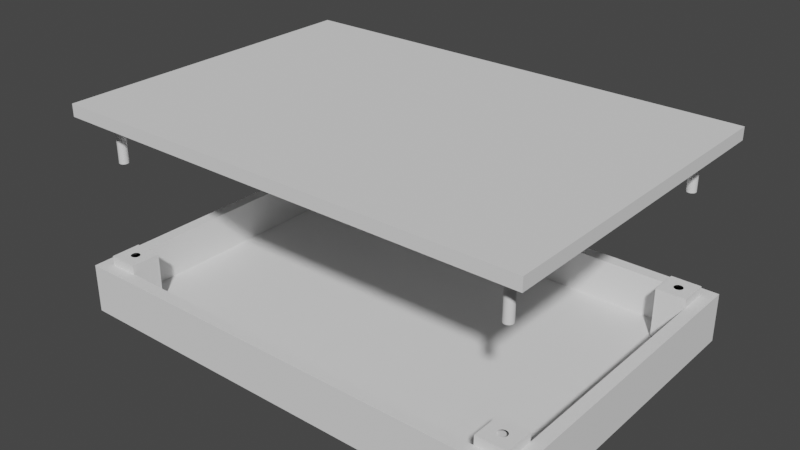 # Source: sark4.blend  (saved by Blender 3.3.6; exported with 4.5.12 LTS)
import bpy
from mathutils import Matrix  # noqa: F401  (used for matrix-valued properties, if any)

bpy.ops.wm.read_factory_settings(use_empty=True)
scene = bpy.context.scene
scene.name = 'Scene'

# ---- collections
col_final = bpy.data.collections.new('final'); scene.collection.children.link(col_final)

# ---- world
world_world = bpy.data.worlds.new('World'); scene.world = world_world
world_world.use_nodes = True; world_world.node_tree.nodes.clear()
_N = world_world.node_tree.nodes; _L = world_world.node_tree.links
n0 = _N.new('ShaderNodeOutputWorld'); n0.name = 'World Output'; n0.location = (300, 300)
n1 = _N.new('ShaderNodeBackground'); n1.name = 'Background'; n1.location = (10, 300)
n1.inputs[0].default_value = (0.05088, 0.05088, 0.05088, 1.0)
_L.new(n1.outputs[0], n0.inputs[0])
n0.is_active_output = True
world_world.color = (0.05088, 0.05088, 0.05088)
world_world.use_sun_shadow = False
world_world.sun_shadow_jitter_overblur = 0.0

# ---- meshes
me_vert_001 = bpy.data.meshes.new('Vert.001')
me_vert_001.from_pydata([(91.0, 61.0, 0.0), (96.0, 66.0, -3.0), (96.0, 66.0, 0.0), (-96.0, 0.0, -3.0), (-91.0, 61.0, 0.0), (-79.0, 61.0, 0.0), (-91.0, 49.0, 0.0), (-79.0, 49.0, 0.0), (-91.0, 61.0, 20.66), (-79.0, 61.0, 20.66), (-91.0, 49.0, 20.66), (-79.0, 49.0, 20.66), (-96.0, 66.0, -3.0), (-96.0, 66.0, 0.0), (96.0, 0.0, -3.0), (79.0, 61.0, 0.0), (91.0, 49.0, 0.0), (79.0, 49.0, 0.0), (96.0, 66.0, 17.0), (91.0, 61.0, 17.0), (-91.0, 61.0, 17.0), (-96.0, 66.0, 17.0), (91.0, 61.0, 20.66), (79.0, 61.0, 20.66), (91.0, 49.0, 20.66), (79.0, 49.0, 20.66), (-91.0, -61.0, 0.0), (96.0, -66.0, 0.0), (-79.0, -61.0, 0.0), (-91.0, -49.0, 0.0), (-79.0, -49.0, 0.0), (-91.0, -61.0, 17.0), (91.0, -61.0, 17.0), (96.0, -66.0, 17.0), (-91.0, -61.0, 20.66), (-79.0, -61.0, 20.66), (-91.0, -49.0, 20.66), (-79.0, -49.0, 20.66), (91.0, -61.0, 0.0), (96.0, -66.0, -3.0), (-96.0, -66.0, -3.0), (-96.0, -66.0, 0.0), (79.0, -61.0, 0.0), (91.0, -49.0, 0.0), (79.0, -49.0, 0.0), (-96.0, -66.0, 17.0), (91.0, -61.0, 20.66), (79.0, -61.0, 20.66), (91.0, -49.0, 20.66), (79.0, -49.0, 20.66), (86.84, 55.0, -3.0), (86.84, 55.0, 0.0), (86.84, 55.0, 20.66), (86.8, 55.36, -3.0), (86.8, 55.36, 0.0), (86.8, 55.36, 20.66), (86.7, 55.7, -3.0), (86.7, 55.7, 0.0), (86.7, 55.7, 20.66), (86.8, 54.64, -3.0), (86.8, 54.64, 0.0), (86.8, 54.64, 20.66), (86.7, 54.3, -3.0), (86.7, 54.3, 0.0), (86.7, 54.3, 20.66), (86.8, -54.64, -3.0), (86.8, -54.64, 20.66), (86.8, -54.64, 0.0), (86.7, -54.3, -3.0), (86.7, -54.3, 20.66), (86.7, -54.3, 0.0), (86.53, -53.98, -3.0), (86.53, -53.98, 20.66), (86.53, -53.98, 0.0), (86.84, -55.0, -3.0), (86.84, -55.0, 20.66), (86.84, -55.0, 0.0), (86.8, -55.36, -3.0), (86.8, -55.36, 20.66), (86.8, -55.36, 0.0), (86.53, -56.02, -3.0), (86.53, -56.02, 20.66), (86.53, -56.02, 0.0), (86.7, -55.7, -3.0), (86.7, -55.7, 20.66), (86.7, -55.7, 0.0), (85.7, 56.7, -3.0), (85.7, 56.7, 0.0), (85.7, 56.7, 20.66), (86.02, 56.53, -3.0), (86.02, 56.53, 0.0), (86.02, 56.53, 20.66), (85.36, 56.8, -3.0), (85.36, 56.8, 0.0), (85.36, 56.8, 20.66), (86.53, 56.02, -3.0), (86.53, 56.02, 0.0), (86.53, 56.02, 20.66), (86.3, 56.3, -3.0), (86.3, 56.3, 0.0), (86.3, 56.3, 20.66), (86.53, 53.98, -3.0), (86.53, 53.98, 0.0), (86.53, 53.98, 20.66), (86.02, 53.47, -3.0), (86.02, 53.47, 0.0), (86.02, 53.47, 20.66), (86.3, 53.7, -3.0), (86.3, 53.7, 0.0), (86.3, 53.7, 20.66), (85.7, 53.3, -3.0), (85.7, 53.3, 0.0), (85.7, 53.3, 20.66), (85.36, 53.2, -3.0), (85.36, 53.2, 0.0), (85.36, 53.2, 20.66), (85.7, -53.3, -3.0), (85.7, -53.3, 20.66), (85.7, -53.3, 0.0), (85.36, -53.2, -3.0), (85.36, -53.2, 20.66), (85.36, -53.2, 0.0), (86.02, -53.47, -3.0), (86.02, -53.47, 20.66), (86.02, -53.47, 0.0), (86.3, -53.7, -3.0), (86.3, -53.7, 20.66), (86.3, -53.7, 0.0), (86.3, -56.3, -3.0), (86.3, -56.3, 20.66), (86.3, -56.3, 0.0), (85.36, -56.8, -3.0), (85.36, -56.8, 20.66), (85.36, -56.8, 0.0), (86.02, -56.53, -3.0), (86.02, -56.53, 20.66), (86.02, -56.53, 0.0), (85.7, -56.7, -3.0), (85.7, -56.7, 0.0), (85.7, -56.7, 20.66), (85.0, 56.84, -3.0), (85.0, 56.84, 0.0), (85.0, 56.84, 20.66), (84.64, 56.8, -3.0), (84.64, 56.8, 0.0), (84.64, 56.8, 20.66), (84.3, 56.7, -3.0), (84.3, 56.7, 0.0), (84.3, 56.7, 20.66), (85.0, 53.16, -3.0), (85.0, 53.16, 0.0), (85.0, 53.16, 20.66), (84.64, 53.2, -3.0), (84.64, 53.2, 0.0), (84.64, 53.2, 20.66), (84.3, 53.3, -3.0), (84.3, 53.3, 0.0), (84.3, 53.3, 20.66), (85.0, -53.16, -3.0), (85.0, -53.16, 20.66), (85.0, -53.16, 0.0), (84.64, -53.2, -3.0), (84.64, -53.2, 20.66), (84.64, -53.2, 0.0), (85.0, -56.84, -3.0), (85.0, -56.84, 20.66), (85.0, -56.84, 0.0), (84.64, -56.8, -3.0), (84.64, -56.8, 0.0), (84.64, -56.8, 20.66), (84.3, -56.7, -3.0), (84.3, -56.7, 20.66), (84.3, -56.7, 0.0), (83.98, 56.53, -3.0), (83.98, 56.53, 0.0), (83.98, 56.53, 20.66), (83.7, 56.3, -3.0), (83.7, 56.3, 0.0), (83.7, 56.3, 20.66), (83.47, 56.02, -3.0), (83.47, 56.02, 0.0), (83.47, 56.02, 20.66), (83.3, 55.7, -3.0), (83.3, 55.7, 0.0), (83.3, 55.7, 20.66), (83.2, 55.36, -3.0), (83.2, 55.36, 0.0), (83.2, 55.36, 20.66), (83.2, 54.64, -3.0), (83.2, 54.64, 0.0), (83.2, 54.64, 20.66), (83.3, 54.3, -3.0), (83.3, 54.3, 0.0), (83.3, 54.3, 20.66), (83.47, 53.98, -3.0), (83.47, 53.98, 0.0), (83.47, 53.98, 20.66), (83.7, 53.7, -3.0), (83.7, 53.7, 0.0), (83.7, 53.7, 20.66), (83.98, 53.47, -3.0), (83.98, 53.47, 0.0), (83.98, 53.47, 20.66), (84.3, -53.3, -3.0), (84.3, -53.3, 20.66), (84.3, -53.3, 0.0), (83.98, -53.47, -3.0), (83.98, -53.47, 20.66), (83.98, -53.47, 0.0), (83.7, -53.7, -3.0), (83.7, -53.7, 20.66), (83.7, -53.7, 0.0), (83.47, -53.98, -3.0), (83.47, -53.98, 20.66), (83.47, -53.98, 0.0), (83.2, -54.64, -3.0), (83.2, -54.64, 0.0), (83.2, -54.64, 20.66), (83.3, -54.3, -3.0), (83.3, -54.3, 20.66), (83.3, -54.3, 0.0), (83.2, -55.36, -3.0), (83.2, -55.36, 0.0), (83.2, -55.36, 20.66), (83.3, -55.7, -3.0), (83.3, -55.7, 20.66), (83.3, -55.7, 0.0), (83.7, -56.3, -3.0), (83.7, -56.3, 20.66), (83.7, -56.3, 0.0), (83.98, -56.53, -3.0), (83.98, -56.53, 0.0), (83.98, -56.53, 20.66), (83.47, -56.02, -3.0), (83.47, -56.02, 20.66), (83.47, -56.02, 0.0), (83.16, 55.0, -3.0), (83.16, 55.0, 0.0), (83.16, 55.0, 20.66), (83.16, -55.0, -3.0), (83.16, -55.0, 20.66), (83.16, -55.0, 0.0), (-83.2, -54.64, -3.0), (-83.2, -54.64, 20.66), (-83.2, -54.64, 0.0), (-83.16, -55.0, -3.0), (-83.16, -55.0, 0.0), (-83.16, -55.0, 20.66), (-83.16, 55.0, -3.0), (-83.16, 55.0, 0.0), (-83.16, 55.0, 20.66), (-83.2, 55.36, -3.0), (-83.2, 55.36, 0.0), (-83.2, 55.36, 20.66), (-83.2, 54.64, -3.0), (-83.2, 54.64, 0.0), (-83.2, 54.64, 20.66), (-83.3, 55.7, -3.0), (-83.3, 55.7, 0.0), (-83.3, 55.7, 20.66), (-83.3, 54.3, -3.0), (-83.3, 54.3, 0.0), (-83.3, 54.3, 20.66), (-83.2, -55.36, -3.0), (-83.2, -55.36, 0.0), (-83.2, -55.36, 20.66), (-83.3, -55.7, -3.0), (-83.3, -55.7, 0.0), (-83.3, -55.7, 20.66), (-83.3, -54.3, -3.0), (-83.3, -54.3, 20.66), (-83.3, -54.3, 0.0), (-83.47, 53.98, -3.0), (-83.47, 53.98, 0.0), (-83.47, 53.98, 20.66), (-83.47, 56.02, -3.0), (-83.47, 56.02, 0.0), (-83.47, 56.02, 20.66), (-84.64, 56.8, -3.0), (-84.64, 56.8, 0.0), (-84.64, 56.8, 20.66), (-84.3, 56.7, -3.0), (-84.3, 56.7, 0.0), (-84.3, 56.7, 20.66), (-83.98, 56.53, -3.0), (-83.98, 56.53, 0.0), (-83.98, 56.53, 20.66), (-83.7, 56.3, -3.0), (-83.7, 56.3, 0.0), (-83.7, 56.3, 20.66), (-83.7, 53.7, -3.0), (-83.7, 53.7, 0.0), (-83.7, 53.7, 20.66), (-83.98, 53.47, -3.0), (-83.98, 53.47, 0.0), (-83.98, 53.47, 20.66), (-84.3, 53.3, -3.0), (-84.3, 53.3, 0.0), (-84.3, 53.3, 20.66), (-84.64, 53.2, -3.0), (-84.64, 53.2, 0.0), (-84.64, 53.2, 20.66), (-84.64, -53.2, -3.0), (-84.64, -53.2, 0.0), (-84.64, -53.2, 20.66), (-84.3, -53.3, -3.0), (-84.3, -53.3, 0.0), (-84.3, -53.3, 20.66), (-83.98, -53.47, -3.0), (-83.98, -53.47, 0.0), (-83.98, -53.47, 20.66), (-83.47, -53.98, -3.0), (-83.47, -53.98, 20.66), (-83.47, -53.98, 0.0), (-83.7, -53.7, -3.0), (-83.7, -53.7, 0.0), (-83.7, -53.7, 20.66), (-83.47, -56.02, -3.0), (-83.47, -56.02, 0.0), (-83.47, -56.02, 20.66), (-83.7, -56.3, -3.0), (-83.7, -56.3, 0.0), (-83.7, -56.3, 20.66), (-83.98, -56.53, -3.0), (-83.98, -56.53, 0.0), (-83.98, -56.53, 20.66), (-84.3, -56.7, -3.0), (-84.3, -56.7, 0.0), (-84.3, -56.7, 20.66), (-84.64, -56.8, -3.0), (-84.64, -56.8, 0.0), (-84.64, -56.8, 20.66), (-85.36, 56.8, -3.0), (-85.36, 56.8, 0.0), (-85.36, 56.8, 20.66), (-85.0, 56.84, -3.0), (-85.0, 56.84, 0.0), (-85.0, 56.84, 20.66), (-85.7, 56.7, -3.0), (-85.7, 56.7, 0.0), (-85.7, 56.7, 20.66), (-86.02, 53.47, -3.0), (-86.02, 53.47, 0.0), (-86.02, 53.47, 20.66), (-85.7, 53.3, -3.0), (-85.7, 53.3, 0.0), (-85.7, 53.3, 20.66), (-85.36, 53.2, -3.0), (-85.36, 53.2, 0.0), (-85.36, 53.2, 20.66), (-85.0, 53.16, -3.0), (-85.0, 53.16, 0.0), (-85.0, 53.16, 20.66), (-85.36, -53.2, -3.0), (-85.36, -53.2, 0.0), (-85.36, -53.2, 20.66), (-85.7, -53.3, -3.0), (-85.7, -53.3, 0.0), (-85.7, -53.3, 20.66), (-85.0, -53.16, -3.0), (-85.0, -53.16, 20.66), (-85.0, -53.16, 0.0), (-86.02, -53.47, -3.0), (-86.02, -53.47, 0.0), (-86.02, -53.47, 20.66), (-85.0, -56.84, -3.0), (-85.0, -56.84, 0.0), (-85.0, -56.84, 20.66), (-85.36, -56.8, -3.0), (-85.36, -56.8, 0.0), (-85.36, -56.8, 20.66), (-85.7, -56.7, -3.0), (-85.7, -56.7, 0.0), (-85.7, -56.7, 20.66), (-86.02, 56.53, -3.0), (-86.02, 56.53, 0.0), (-86.02, 56.53, 20.66), (-86.3, 56.3, -3.0), (-86.3, 56.3, 0.0), (-86.3, 56.3, 20.66), (-86.7, 55.7, -3.0), (-86.7, 55.7, 0.0), (-86.7, 55.7, 20.66), (-86.53, 56.02, -3.0), (-86.53, 56.02, 0.0), (-86.53, 56.02, 20.66), (-86.84, 55.0, -3.0), (-86.84, 55.0, 0.0), (-86.84, 55.0, 20.66), (-86.8, 55.36, -3.0), (-86.8, 55.36, 0.0), (-86.8, 55.36, 20.66), (-86.8, 54.64, -3.0), (-86.8, 54.64, 0.0), (-86.8, 54.64, 20.66), (-86.7, 54.3, -3.0), (-86.7, 54.3, 0.0), (-86.7, 54.3, 20.66), (-86.53, 53.98, -3.0), (-86.53, 53.98, 0.0), (-86.53, 53.98, 20.66), (-86.3, 53.7, -3.0), (-86.3, 53.7, 0.0), (-86.3, 53.7, 20.66), (-86.3, -53.7, -3.0), (-86.3, -53.7, 0.0), (-86.3, -53.7, 20.66), (-86.53, -53.98, -3.0), (-86.53, -53.98, 20.66), (-86.53, -53.98, 0.0), (-86.8, -54.64, -3.0), (-86.8, -54.64, 0.0), (-86.8, -54.64, 20.66), (-86.84, -55.0, -3.0), (-86.84, -55.0, 20.66), (-86.84, -55.0, 0.0), (-86.7, -54.3, -3.0), (-86.7, -54.3, 20.66), (-86.7, -54.3, 0.0), (-86.8, -55.36, -3.0), (-86.8, -55.36, 0.0), (-86.8, -55.36, 20.66), (-86.7, -55.7, -3.0), (-86.7, -55.7, 0.0), (-86.7, -55.7, 20.66), (-86.53, -56.02, -3.0), (-86.53, -56.02, 0.0), (-86.53, -56.02, 20.66), (-86.02, -56.53, -3.0), (-86.02, -56.53, 0.0), (-86.02, -56.53, 20.66), (-86.3, -56.3, -3.0), (-86.3, -56.3, 20.66), (-86.3, -56.3, 0.0), (-33.29, 35.48, -3.0), (83.72, 35.48, -3.0), (83.72, -36.53, -3.0), (-33.29, -36.53, -3.0), (83.72, 0.0, -3.0), (-33.29, 0.0, -3.0)], [], [(13, 2, 1, 12), (32, 33, 18, 19), (14, 438, 435, 434, 439, 3, 12, 386, 392, 395, 398, 401, 341, 344, 347, 350, 299, 296, 293, 290, 272, 260, 254, 248, 236, 188, 191, 194, 197, 200, 155, 152, 149, 113, 110, 104, 107, 101, 62, 59, 50, 1), (33, 27, 2, 18), (38, 32, 19, 0), (21, 45, 31, 20), (41, 45, 21, 13), (5, 7, 249, 252, 258, 276, 288, 285, 282, 279, 336, 333, 339, 375, 378, 384, 381, 390, 387, 4), (27, 39, 14, 1, 2), (26, 415, 411, 418, 409, 405, 363, 357, 354, 361, 303, 306, 309, 315, 313, 271, 244, 246, 241, 216, 220, 214, 211, 208, 205, 163, 160, 121, 118, 124, 127, 73, 70, 67, 76, 38, 0, 51, 60, 63, 102, 108, 105, 111, 114, 150, 153, 156, 201, 198, 195, 192, 189, 237, 249, 255, 261, 273, 291, 294, 297, 300, 351, 348, 345, 342, 402, 399, 396, 393, 387, 4), (4, 0, 19, 20), (2, 13, 21, 18), (9, 8, 388, 391, 382, 385, 379, 376, 340, 334, 337, 280, 283, 286, 289, 277, 259, 253, 250, 11), (4, 6, 10, 8), (6, 7, 11, 10), (7, 5, 9, 11), (5, 4, 8, 9), (15, 0, 51, 54, 57, 96, 99, 90, 87, 93, 141, 144, 147, 174, 177, 180, 183, 186, 237, 17), (20, 31, 26, 4), (20, 19, 18, 21), (23, 25, 238, 187, 184, 181, 178, 175, 148, 145, 142, 94, 88, 91, 100, 97, 58, 55, 52, 22), (0, 22, 24, 16), (16, 24, 25, 17), (17, 25, 23, 15), (15, 23, 22, 0), (3, 40, 41, 13, 12), (41, 40, 39, 27), (14, 39, 74, 65, 68, 71, 125, 122, 116, 119, 158, 161, 203, 206, 209, 212, 218, 215, 239, 245, 242, 269, 311, 314, 308, 305, 302, 359, 353, 356, 362, 404, 407, 416, 410, 413, 40, 3, 439, 437, 436, 438), (28, 26, 415, 420, 423, 426, 433, 429, 372, 369, 366, 330, 327, 324, 321, 318, 267, 264, 246, 30), (32, 31, 45, 33), (26, 31, 32, 38), (27, 33, 45, 41), (35, 37, 247, 265, 268, 319, 322, 325, 328, 331, 367, 370, 373, 430, 432, 427, 424, 421, 414, 34), (26, 34, 36, 29), (29, 36, 37, 30), (30, 37, 35, 28), (28, 35, 34, 26), (42, 44, 241, 222, 226, 235, 229, 231, 172, 168, 166, 133, 138, 136, 130, 82, 85, 79, 76, 38), (47, 46, 75, 78, 84, 81, 129, 135, 139, 132, 165, 169, 171, 232, 228, 234, 225, 223, 240, 49), (38, 43, 48, 46), (43, 44, 49, 48), (44, 42, 47, 49), (42, 38, 46, 47), (34, 414, 412, 417, 408, 406, 364, 358, 355, 360, 304, 307, 310, 316, 312, 270, 243, 247, 37, 36), (4, 387, 390, 381, 384, 378, 375, 339, 333, 336, 279, 282, 285, 288, 276, 258, 252, 249, 237, 186, 183, 180, 177, 174, 147, 144, 141, 93, 87, 90, 99, 96, 57, 54, 51, 0), (38, 76, 79, 85, 82, 130, 136, 138, 133, 166, 168, 172, 231, 229, 235, 226, 222, 241, 246, 264, 267, 318, 321, 324, 327, 330, 366, 369, 372, 429, 433, 426, 423, 420, 415, 26), (49, 240, 217, 219, 213, 210, 207, 204, 162, 159, 120, 117, 123, 126, 72, 69, 66, 75, 46, 48), (11, 250, 256, 262, 274, 292, 295, 298, 301, 352, 349, 346, 343, 403, 400, 397, 394, 388, 8, 10), (40, 413, 419, 422, 425, 431, 428, 371, 368, 365, 329, 326, 323, 320, 317, 266, 263, 245, 239, 221, 224, 233, 227, 230, 170, 167, 164, 131, 137, 134, 128, 80, 83, 77, 74, 39), (1, 50, 53, 56, 95, 98, 89, 86, 92, 140, 143, 146, 173, 176, 179, 182, 185, 236, 248, 251, 257, 275, 287, 284, 281, 278, 335, 332, 338, 374, 377, 383, 380, 389, 386, 12), (4, 387, 393, 396, 399, 402, 342, 345, 348, 351, 300, 297, 294, 291, 273, 261, 255, 249, 7, 6), (22, 52, 61, 64, 103, 109, 106, 112, 115, 151, 154, 157, 202, 199, 196, 193, 190, 238, 25, 24), (38, 76, 67, 70, 73, 127, 124, 118, 121, 160, 163, 205, 208, 211, 214, 220, 216, 241, 44, 43), (17, 237, 189, 192, 195, 198, 201, 156, 153, 150, 114, 111, 105, 108, 102, 63, 60, 51, 0, 16), (30, 246, 244, 271, 313, 315, 309, 306, 303, 361, 354, 357, 363, 405, 409, 418, 411, 415, 26, 29), (434, 435, 438, 436, 437, 439)])
_uv = me_vert_001.uv_layers.new(name='UVMap')
_uv.uv.foreach_set('vector', [0.0, 0.0, 0.0, 0.0, 0.0, 0.0, 0.0, 0.0, 0.0, 0.0, 0.0, 0.0, 0.0, 0.0, 0.0, 0.0, 0.0, 0.0, 0.0, 0.0, 0.0, 0.0, 0.0, 0.0, 0.0, 0.0, 0.0, 0.0, 0.0, 0.0, 0.0, 0.0, 0.0, 0.0, 0.0, 0.0, 0.0, 0.0, 0.0, 0.0, 0.0, 0.0, 0.0, 0.0, 0.0, 0.0, 0.0, 0.0, 0.0, 0.0, 0.0, 0.0, 0.0, 0.0, 0.0, 0.0, 0.0, 0.0, 0.0, 0.0, 0.0, 0.0, 0.0, 0.0, 0.0, 0.0, 0.0, 0.0, 0.0, 0.0, 0.0, 0.0, 0.0, 0.0, 0.0, 0.0, 0.0, 0.0, 0.0, 0.0, 0.0, 0.0, 0.0, 0.0, 0.0, 0.0, 0.0, 0.0, 0.0, 0.0, 0.0, 0.0, 0.0, 0.0, 0.0, 0.0, 0.0, 0.0, 0.0, 0.0, 0.0, 0.0, 0.0, 0.0, 0.0, 0.0, 0.0, 0.0, 0.0, 0.0, 0.0, 0.0, 0.0, 0.0, 0.0, 0.0, 0.0, 0.0, 0.0, 0.0, 0.0, 0.0, 0.0, 0.0, 0.0, 0.0, 0.0, 0.0, 0.0, 0.0, 0.0, 0.0, 0.0, 0.0, 0.0, 0.0, 0.0, 0.0, 0.0, 0.0, 0.0, 0.0, 0.0, 0.0, 0.0, 0.0, 0.0, 0.0, 0.0, 0.0, 0.0, 0.0, 0.0, 0.0, 0.0, 0.0, 0.0, 0.0, 0.0, 0.0, 0.0, 0.0, 0.0, 0.0, 0.0, 0.0, 0.0, 0.0, 0.0, 0.0, 0.0, 0.0, 0.0, 0.0, 0.0, 0.0, 0.0, 0.0, 0.0, 0.0, 0.0, 0.0, 0.0, 0.0, 0.0, 0.0, 0.0, 0.0, 0.0, 0.0, 0.0, 0.0, 0.0, 0.0, 0.0, 0.0, 0.0, 0.0, 0.0, 0.0, 0.0, 0.0, 0.0, 0.0, 0.0, 0.0, 0.0, 0.0, 0.0, 0.0, 0.0, 0.0, 0.0, 0.0, 0.0, 0.0, 0.0, 0.0, 0.0, 0.0, 0.0, 0.0, 0.0, 0.0, 0.0, 0.0, 0.0, 0.0, 0.0, 0.0, 0.0, 0.0, 0.0, 0.0, 0.0, 0.0, 0.0, 0.0, 0.0, 0.0, 0.0, 0.0, 0.0, 0.0, 0.0, 0.0, 0.0, 0.0, 0.0, 0.0, 0.0, 0.0, 0.0, 0.0, 0.0, 0.0, 0.0, 0.0, 0.0, 0.0, 0.0, 0.0, 0.0, 0.0, 0.0, 0.0, 0.0, 0.0, 0.0, 0.0, 0.0, 0.0, 0.0, 0.0, 0.0, 0.0, 0.0, 0.0, 0.0, 0.0, 0.0, 0.0, 0.0, 0.0, 0.0, 0.0, 0.0, 0.0, 0.0, 0.0, 0.0, 0.0, 0.0, 0.0, 0.0, 0.0, 0.0, 0.0, 0.0, 0.0, 0.0, 0.0, 0.0, 0.0, 0.0, 0.0, 0.0, 0.0, 0.0, 0.0, 0.0, 0.0, 0.0, 0.0, 0.0, 0.0, 0.0, 0.0, 0.0, 0.0, 0.0, 0.0, 0.0, 0.0, 0.0, 0.0, 0.0, 0.0, 0.0, 0.0, 0.0, 0.0, 0.0, 0.0, 0.0, 0.0, 0.0, 0.0, 0.0, 0.0, 0.0, 0.0, 0.0, 0.0, 0.0, 0.0, 0.0, 0.0, 0.0, 0.0, 0.0, 0.0, 0.0, 0.0, 0.0, 0.0, 0.0, 0.0, 0.0, 0.0, 0.0, 0.0, 0.0, 0.0, 0.0, 0.0, 0.0, 0.0, 0.0, 0.0, 0.0, 0.0, 0.0, 0.0, 0.0, 0.0, 0.0, 0.0, 0.0, 0.0, 0.0, 0.0, 0.0, 0.0, 0.0, 0.0, 0.0, 0.0, 0.0, 0.0, 0.0, 0.0, 0.0, 0.0, 0.0, 0.0, 0.0, 0.0, 0.0, 0.0, 0.0, 0.0, 0.0, 0.0, 0.0, 0.0, 0.0, 0.0, 0.0, 0.0, 0.0, 0.0, 0.0, 0.0, 0.0, 0.0, 0.0, 0.0, 0.0, 0.0, 0.0, 0.0, 0.0, 0.0, 0.0, 0.0, 0.0, 0.0, 0.0, 0.0, 0.0, 0.0, 0.0, 0.0, 0.0, 0.0, 0.0, 0.0, 0.0, 0.0, 0.0, 0.0, 0.0, 0.0, 0.0, 0.0, 0.0, 0.0, 0.0, 0.0, 0.0, 0.0, 0.0, 0.0, 0.0, 0.0, 0.0, 0.0, 0.0, 0.0, 0.0, 0.0, 0.0, 0.0, 0.0, 0.0, 0.0, 0.0, 0.0, 0.0, 0.0, 0.0, 0.0, 0.0, 0.0, 0.0, 0.0, 0.0, 0.0, 0.0, 0.0, 0.0, 0.0, 0.0, 0.0, 0.0, 0.0, 0.0, 0.0, 0.0, 0.0, 0.0, 0.0, 0.0, 0.0, 0.0, 0.0, 0.0, 0.0, 0.0, 0.0, 0.0, 0.0, 0.0, 0.0, 0.0, 0.0, 0.0, 0.0, 0.0, 0.0, 0.0, 0.0, 0.0, 0.0, 0.0, 0.0, 0.0, 0.0, 0.0, 0.0, 0.0, 0.0, 0.0, 0.0, 0.0, 0.0, 0.0, 0.0, 0.0, 0.0, 0.0, 0.0, 0.0, 0.0, 0.0, 0.0, 0.0, 0.0, 0.0, 0.0, 0.0, 0.0, 0.0, 0.0, 0.0, 0.0, 0.0, 0.0, 0.0, 0.0, 0.0, 0.0, 0.0, 0.0, 0.0, 0.0, 0.0, 0.0, 0.0, 0.0, 0.0, 0.0, 0.0, 0.0, 0.0, 0.0, 0.0, 0.0, 0.0, 0.0, 0.0, 0.0, 0.0, 0.0, 0.0, 0.0, 0.0, 0.0, 0.0, 0.0, 0.0, 0.0, 0.0, 0.0, 0.0, 0.0, 0.0, 0.0, 0.0, 0.0, 0.0, 0.0, 0.0, 0.0, 0.0, 0.0, 0.0, 0.0, 0.0, 0.0, 0.0, 0.0, 0.0, 0.0, 0.0, 0.0, 0.0, 0.0, 0.0, 0.0, 0.0, 0.0, 0.0, 0.0, 0.0, 0.0, 0.0, 0.0, 0.0, 0.0, 0.0, 0.0, 0.0, 0.0, 0.0, 0.0, 0.0, 0.0, 0.0, 0.0, 0.0, 0.0, 0.0, 0.0, 0.0, 0.0, 0.0, 0.0, 0.0, 0.0, 0.0, 0.0, 0.0, 0.0, 0.0, 0.0, 0.0, 0.0, 0.0, 0.0, 0.0, 0.0, 0.0, 0.0, 0.0, 0.0, 0.0, 0.0, 0.0, 0.0, 0.0, 0.0, 0.0, 0.0, 0.0, 0.0, 0.0, 0.0, 0.0, 0.0, 0.0, 0.0, 0.0, 0.0, 0.0, 0.0, 0.0, 0.0, 0.0, 0.0, 0.0, 0.0, 0.0, 0.0, 0.0, 0.0, 0.0, 0.0, 0.0, 0.0, 0.0, 0.0, 0.0, 0.0, 0.0, 0.0, 0.0, 0.0, 0.0, 0.0, 0.0, 0.0, 0.0, 0.0, 0.0, 0.0, 0.0, 0.0, 0.0, 0.0, 0.0, 0.0, 0.0, 0.0, 0.0, 0.0, 0.0, 0.0, 0.0, 0.0, 0.0, 0.0, 0.0, 0.0, 0.0, 0.0, 0.0, 0.0, 0.0, 0.0, 0.0, 0.0, 0.0, 0.0, 0.0, 0.0, 0.0, 0.0, 0.0, 0.0, 0.0, 0.0, 0.0, 0.0, 0.0, 0.0, 0.0, 0.0, 0.0, 0.0, 0.0, 0.0, 0.0, 0.0, 0.0, 0.0, 0.0, 0.0, 0.0, 0.0, 0.0, 0.0, 0.0, 0.0, 0.0, 0.0, 0.0, 0.0, 0.0, 0.0, 0.0, 0.0, 0.0, 0.0, 0.0, 0.0, 0.0, 0.0, 0.0, 0.0, 0.0, 0.0, 0.0, 0.0, 0.0, 0.0, 0.0, 0.0, 0.0, 0.0, 0.0, 0.0, 0.0, 0.0, 0.0, 0.0, 0.0, 0.0, 0.0, 0.0, 0.0, 0.0, 0.0, 0.0, 0.0, 0.0, 0.0, 0.0, 0.0, 0.0, 0.0, 0.0, 0.0, 0.0, 0.0, 0.0, 0.0, 0.0, 0.0, 0.0, 0.0, 0.0, 0.0, 0.0, 0.0, 0.0, 0.0, 0.0, 0.0, 0.0, 0.0, 0.0, 0.0, 0.0, 0.0, 0.0, 0.0, 0.0, 0.0, 0.0, 0.0, 0.0, 0.0, 0.0, 0.0, 0.0, 0.0, 0.0, 0.0, 0.0, 0.0, 0.0, 0.0, 0.0, 0.0, 0.0, 0.0, 0.0, 0.0, 0.0, 0.0, 0.0, 0.0, 0.0, 0.0, 0.0, 0.0, 0.0, 0.0, 0.0, 0.0, 0.0, 0.0, 0.0, 0.0, 0.0, 0.0, 0.0, 0.0, 0.0, 0.0, 0.0, 0.0, 0.0, 0.0, 0.0, 0.0, 0.0, 0.0, 0.0, 0.0, 0.0, 0.0, 0.0, 0.0, 0.0, 0.0, 0.0, 0.0, 0.0, 0.0, 0.0, 0.0, 0.0, 0.0, 0.0, 0.0, 0.0, 0.0, 0.0, 0.0, 0.0, 0.0, 0.0, 0.0, 0.0, 0.0, 0.0, 0.0, 0.0, 0.0, 0.0, 0.0, 0.0, 0.0, 0.0, 0.0, 0.0, 0.0, 0.0, 0.0, 0.0, 0.0, 0.0, 0.0, 0.0, 0.0, 0.0, 0.0, 0.0, 0.0, 0.0, 0.0, 0.0, 0.0, 0.0, 0.0, 0.0, 0.0, 0.0, 0.0, 0.0, 0.0, 0.0, 0.0, 0.0, 0.0, 0.0, 0.0, 0.0, 0.0, 0.0, 0.0, 0.0, 0.0, 0.0, 0.0, 0.0, 0.0, 0.0, 0.0, 0.0, 0.0, 0.0, 0.0, 0.0, 0.0, 0.0, 0.0, 0.0, 0.0, 0.0, 0.0, 0.0, 0.0, 0.0, 0.0, 0.0, 0.0, 0.0, 0.0, 0.0, 0.0, 0.0, 0.0, 0.0, 0.0, 0.0, 0.0, 0.0, 0.0, 0.0, 0.0, 0.0, 0.0, 0.0, 0.0, 0.0, 0.0, 0.0, 0.0, 0.0, 0.0, 0.0, 0.0, 0.0, 0.0, 0.0, 0.0, 0.0, 0.0, 0.0, 0.0, 0.0, 0.0, 0.0, 0.0, 0.0, 0.0, 0.0, 0.0, 0.0, 0.0, 0.0, 0.0, 0.0, 0.0, 0.0, 0.0, 0.0, 0.0, 0.0, 0.0, 0.0, 0.0, 0.0, 0.0, 0.0, 0.0, 0.0, 0.0, 0.0, 0.0, 0.0, 0.0, 0.0, 0.0, 0.0, 0.0, 0.0, 0.0, 0.0, 0.0, 0.0, 0.0, 0.0, 0.0, 0.0, 0.0, 0.0, 0.0, 0.0, 0.0, 0.0, 0.0, 0.0, 0.0, 0.0, 0.0, 0.0, 0.0, 0.0, 0.0, 0.0, 0.0, 0.0, 0.0, 0.0, 0.0, 0.0, 0.0, 0.0, 0.0, 0.0, 0.0, 0.0, 0.0, 0.0, 0.0, 0.0, 0.0, 0.0, 0.0, 0.0, 0.0, 0.0, 0.0, 0.0, 0.0, 0.0, 0.0, 0.0, 0.0, 0.0, 0.0, 0.0, 0.0, 0.0, 0.0, 0.0, 0.0, 0.0, 0.0, 0.0, 0.0, 0.0, 0.0, 0.0, 0.0, 0.0, 0.0, 0.0, 0.0, 0.0, 0.0, 0.0, 0.0, 0.0, 0.0, 0.0, 0.0, 0.0, 0.0, 0.0, 0.0, 0.0, 0.0, 0.0, 0.0, 0.0, 0.0, 0.0, 0.0, 0.0, 0.0, 0.0, 0.0, 0.0, 0.0, 0.0, 0.0, 0.0, 0.0, 0.0, 0.0, 0.0, 0.0, 0.0, 0.0, 0.0, 0.0, 0.0, 0.0, 0.0, 0.0, 0.0, 0.0, 0.0, 0.0, 0.0, 0.0, 0.0, 0.0, 0.0, 0.0, 0.0, 0.0, 0.0, 0.0, 0.0, 0.0, 0.0, 0.0, 0.0, 0.0, 0.0, 0.0, 0.0, 0.0, 0.0, 0.0, 0.0, 0.0, 0.0, 0.0, 0.0, 0.0, 0.0, 0.0, 0.0, 0.0, 0.0, 0.0, 0.0, 0.0, 0.0, 0.0, 0.0, 0.0, 0.0, 0.0, 0.0, 0.0, 0.0, 0.0, 0.0, 0.0, 0.0, 0.0, 0.0, 0.0, 0.0, 0.0, 0.0, 0.0, 0.0, 0.0, 0.0, 0.0, 0.0, 0.0, 0.0, 0.0, 0.0, 0.0, 0.0, 0.0, 0.0, 0.0, 0.0, 0.0, 0.0, 0.0, 0.0, 0.0, 0.0, 0.0, 0.0, 0.0, 0.0, 0.0, 0.0, 0.0, 0.0, 0.0, 0.0, 0.0, 0.0, 0.0, 0.0, 0.0, 0.0, 0.0, 0.0, 0.0, 0.0, 0.0, 0.0, 0.0, 0.0, 0.0, 0.0, 0.0, 0.0, 0.0, 0.0, 0.0, 0.0, 0.0, 0.0, 0.0, 0.0, 0.0, 0.0, 0.0, 0.0, 0.0, 0.0, 0.0, 0.0, 0.0, 0.0, 0.0, 0.0, 0.0, 0.0, 0.0, 0.0, 0.0, 0.0, 0.0, 0.0, 0.0, 0.0, 0.0, 0.0, 0.0, 0.0, 0.0, 0.0, 0.0, 0.0, 0.0, 0.0, 0.0, 0.0, 0.0, 0.0, 0.0, 0.0, 0.0, 0.0, 0.0, 0.0, 0.0, 0.0, 0.0, 0.0, 0.0, 0.0, 0.0, 0.0, 0.0, 0.0, 0.0, 0.0, 0.0, 0.0, 0.0, 0.0, 0.0, 0.0, 0.0, 0.0, 0.0, 0.0, 0.0, 0.0, 0.0, 0.0, 0.0, 0.0, 0.0, 0.0, 0.0, 0.0, 0.0, 0.0, 0.0, 0.0, 0.0, 0.0, 0.0, 0.0, 0.0, 0.0, 0.0, 0.0, 0.0, 0.0, 0.0, 0.0, 0.0, 0.0, 0.0, 0.0, 0.0, 0.0, 0.0, 0.0, 0.0, 0.0, 0.0, 0.0, 0.0, 0.0, 0.0, 0.0, 0.0, 0.0, 0.0, 0.0, 0.0, 0.0, 0.0, 0.0, 0.0, 0.0, 0.0, 0.0, 0.0, 0.0, 0.0, 0.0, 0.0, 0.0, 0.0, 0.0, 0.0, 0.0, 0.0, 0.0, 0.0, 0.0, 0.0, 0.0, 0.0, 0.0, 0.0, 0.0, 0.0, 0.0, 0.0, 0.0, 0.0, 0.0, 0.0, 0.0, 0.0, 0.0, 0.0, 0.0, 0.0, 0.0, 0.0, 0.0, 0.0, 0.0, 0.0, 0.0, 0.0, 0.0, 0.0, 0.0, 0.0, 0.0, 0.0, 0.0, 0.0, 0.0, 0.0, 0.0, 0.0, 0.0, 0.0, 0.0, 0.0, 0.0, 0.0, 0.0, 0.0, 0.0, 0.0, 0.0, 0.0, 0.0, 0.0, 0.0, 0.0, 0.0, 0.0, 0.0, 0.0, 0.0, 0.0, 0.0, 0.0, 0.0, 0.0, 0.0, 0.0, 0.0, 0.0, 0.0, 0.0, 0.0, 0.0, 0.0, 0.0, 0.0, 0.0, 0.0, 0.0, 0.0, 0.0, 0.0, 0.0, 0.0, 0.0, 0.0, 0.0])
me_vert_001.update()
me_vert_007 = bpy.data.meshes.new('Vert.007')
me_vert_007.from_pydata([(-96.0, 0.0, 17.0), (-91.0, 0.0, 17.0), (-83.2, -55.36, -1.384), (-83.16, -55.0, -1.384), (-83.2, -54.64, -1.384), (-91.0, -61.0, 20.66), (-79.0, -61.0, 20.66), (-91.0, -49.0, 20.66), (-79.0, -49.0, 20.66), (-96.0, -66.0, 17.0), (-83.2, -54.64, 20.66), (-83.16, -55.0, 20.66), (-83.2, -55.36, 20.66), (-83.3, -55.7, 20.66), (-83.3, -54.3, 20.66), (-84.64, -53.2, 20.66), (-84.3, -53.3, 20.66), (-83.98, -53.47, 20.66), (-83.47, -53.98, 20.66), (-83.7, -53.7, 20.66), (-83.47, -56.02, 20.66), (-83.7, -56.3, 20.66), (-83.98, -56.53, 20.66), (-84.3, -56.7, 20.66), (-84.64, -56.8, 20.66), (-85.36, -53.2, 20.66), (-85.7, -53.3, 20.66), (-85.0, -53.16, 20.66), (-86.02, -53.47, 20.66), (-85.0, -56.84, 20.66), (-85.36, -56.8, 20.66), (-85.7, -56.7, 20.66), (-86.3, -53.7, 20.66), (-86.53, -53.98, 20.66), (-86.8, -54.64, 20.66), (-86.84, -55.0, 20.66), (-86.7, -54.3, 20.66), (-86.8, -55.36, 20.66), (-86.7, -55.7, 20.66), (-86.53, -56.02, 20.66), (-86.02, -56.53, 20.66), (-86.3, -56.3, 20.66), (0.0, -66.0, 17.0), (0.0, -61.0, 17.0), (-91.0, -49.0, 17.0), (-91.0, -61.0, 17.0), (-79.0, -61.0, 17.0), (-83.3, -55.7, -1.384), (-83.3, -54.3, -1.384), (-84.64, -53.2, -1.384), (-84.3, -53.3, -1.384), (-83.98, -53.47, -1.384), (-83.47, -53.98, -1.384), (-83.7, -53.7, -1.384), (-83.47, -56.02, -1.384), (-83.7, -56.3, -1.384), (-83.98, -56.53, -1.384), (-84.3, -56.7, -1.384), (-84.64, -56.8, -1.384), (-85.36, -53.2, -1.384), (-85.7, -53.3, -1.384), (-85.0, -53.16, -1.384), (-86.02, -53.47, -1.384), (-85.0, -56.84, -1.384), (-85.36, -56.8, -1.384), (-85.7, -56.7, -1.384), (-86.3, -53.7, -1.384), (-86.53, -53.98, -1.384), (-86.8, -54.64, -1.384), (-86.84, -55.0, -1.384), (-86.7, -54.3, -1.384), (-86.8, -55.36, -1.384), (-86.7, -55.7, -1.384), (-86.53, -56.02, -1.384), (-86.02, -56.53, -1.384), (-86.3, -56.3, -1.384), (-96.0, 0.0, 22.0), (-96.0, -66.0, 22.0), (0.0, -66.0, 22.0), (-83.2, 55.36, -1.384), (-83.16, 55.0, -1.384), (-83.2, 54.64, -1.384), (-91.0, 61.0, 20.66), (-79.0, 61.0, 20.66), (-91.0, 49.0, 20.66), (-79.0, 49.0, 20.66), (-91.0, 61.0, 17.0), (-96.0, 66.0, 17.0), (-83.2, 54.64, 20.66), (-83.16, 55.0, 20.66), (-83.2, 55.36, 20.66), (-83.3, 55.7, 20.66), (-83.3, 54.3, 20.66), (-84.64, 53.2, 20.66), (-84.3, 53.3, 20.66), (-83.98, 53.47, 20.66), (-83.47, 53.98, 20.66), (-83.7, 53.7, 20.66), (-83.47, 56.02, 20.66), (-83.7, 56.3, 20.66), (-83.98, 56.53, 20.66), (-84.3, 56.7, 20.66), (-84.64, 56.8, 20.66), (-85.36, 53.2, 20.66), (-85.7, 53.3, 20.66), (-85.0, 53.16, 20.66), (-86.02, 53.47, 20.66), (-85.0, 56.84, 20.66), (-85.36, 56.8, 20.66), (-85.7, 56.7, 20.66), (-86.3, 53.7, 20.66), (-86.53, 53.98, 20.66), (-86.8, 54.64, 20.66), (-86.84, 55.0, 20.66), (-86.7, 54.3, 20.66), (-86.8, 55.36, 20.66), (-86.7, 55.7, 20.66), (-86.53, 56.02, 20.66), (-86.02, 56.53, 20.66), (-86.3, 56.3, 20.66), (0.0, 66.0, 17.0), (0.0, 61.0, 17.0), (-91.0, 49.0, 17.0), (-79.0, 61.0, 17.0), (-83.3, 55.7, -1.384), (-83.3, 54.3, -1.384), (-84.64, 53.2, -1.384), (-84.3, 53.3, -1.384), (-83.98, 53.47, -1.384), (-83.47, 53.98, -1.384), (-83.7, 53.7, -1.384), (-83.47, 56.02, -1.384), (-83.7, 56.3, -1.384), (-83.98, 56.53, -1.384), (-84.3, 56.7, -1.384), (-84.64, 56.8, -1.384), (-85.36, 53.2, -1.384), (-85.7, 53.3, -1.384), (-85.0, 53.16, -1.384), (-86.02, 53.47, -1.384), (-85.0, 56.84, -1.384), (-85.36, 56.8, -1.384), (-85.7, 56.7, -1.384), (-86.3, 53.7, -1.384), (-86.53, 53.98, -1.384), (-86.8, 54.64, -1.384), (-86.84, 55.0, -1.384), (-86.7, 54.3, -1.384), (-86.8, 55.36, -1.384), (-86.7, 55.7, -1.384), (-86.53, 56.02, -1.384), (-86.02, 56.53, -1.384), (-86.3, 56.3, -1.384), (-96.0, 66.0, 22.0), (0.0, 66.0, 22.0), (96.0, 0.0, 17.0), (91.0, 0.0, 17.0), (83.2, -55.36, -1.384), (83.16, -55.0, -1.384), (83.2, -54.64, -1.384), (91.0, -61.0, 20.66), (79.0, -61.0, 20.66), (91.0, -49.0, 20.66), (79.0, -49.0, 20.66), (91.0, -61.0, 17.0), (96.0, -66.0, 17.0), (83.2, -54.64, 20.66), (83.16, -55.0, 20.66), (83.2, -55.36, 20.66), (83.3, -55.7, 20.66), (83.3, -54.3, 20.66), (84.64, -53.2, 20.66), (84.3, -53.3, 20.66), (83.98, -53.47, 20.66), (83.47, -53.98, 20.66), (83.7, -53.7, 20.66), (83.47, -56.02, 20.66), (83.7, -56.3, 20.66), (83.98, -56.53, 20.66), (84.3, -56.7, 20.66), (84.64, -56.8, 20.66), (85.36, -53.2, 20.66), (85.7, -53.3, 20.66), (85.0, -53.16, 20.66), (86.02, -53.47, 20.66), (85.0, -56.84, 20.66), (85.36, -56.8, 20.66), (85.7, -56.7, 20.66), (86.3, -53.7, 20.66), (86.53, -53.98, 20.66), (86.8, -54.64, 20.66), (86.84, -55.0, 20.66), (86.7, -54.3, 20.66), (86.8, -55.36, 20.66), (86.7, -55.7, 20.66), (86.53, -56.02, 20.66), (86.02, -56.53, 20.66), (86.3, -56.3, 20.66), (91.0, -49.0, 17.0), (79.0, -61.0, 17.0), (83.3, -55.7, -1.384), (83.3, -54.3, -1.384), (84.64, -53.2, -1.384), (84.3, -53.3, -1.384), (83.98, -53.47, -1.384), (83.47, -53.98, -1.384), (83.7, -53.7, -1.384), (83.47, -56.02, -1.384), (83.7, -56.3, -1.384), (83.98, -56.53, -1.384), (84.3, -56.7, -1.384), (84.64, -56.8, -1.384), (85.36, -53.2, -1.384), (85.7, -53.3, -1.384), (85.0, -53.16, -1.384), (86.02, -53.47, -1.384), (85.0, -56.84, -1.384), (85.36, -56.8, -1.384), (85.7, -56.7, -1.384), (86.3, -53.7, -1.384), (86.53, -53.98, -1.384), (86.8, -54.64, -1.384), (86.84, -55.0, -1.384), (86.7, -54.3, -1.384), (86.8, -55.36, -1.384), (86.7, -55.7, -1.384), (86.53, -56.02, -1.384), (86.02, -56.53, -1.384), (86.3, -56.3, -1.384), (96.0, 0.0, 22.0), (96.0, -66.0, 22.0), (83.2, 55.36, -1.384), (83.16, 55.0, -1.384), (83.2, 54.64, -1.384), (91.0, 61.0, 20.66), (79.0, 61.0, 20.66), (91.0, 49.0, 20.66), (79.0, 49.0, 20.66), (96.0, 66.0, 17.0), (83.2, 54.64, 20.66), (83.16, 55.0, 20.66), (83.2, 55.36, 20.66), (83.3, 55.7, 20.66), (83.3, 54.3, 20.66), (84.64, 53.2, 20.66), (84.3, 53.3, 20.66), (83.98, 53.47, 20.66), (83.47, 53.98, 20.66), (83.7, 53.7, 20.66), (83.47, 56.02, 20.66), (83.7, 56.3, 20.66), (83.98, 56.53, 20.66), (84.3, 56.7, 20.66), (84.64, 56.8, 20.66), (85.36, 53.2, 20.66), (85.7, 53.3, 20.66), (85.0, 53.16, 20.66), (86.02, 53.47, 20.66), (85.0, 56.84, 20.66), (85.36, 56.8, 20.66), (85.7, 56.7, 20.66), (86.3, 53.7, 20.66), (86.53, 53.98, 20.66), (86.8, 54.64, 20.66), (86.84, 55.0, 20.66), (86.7, 54.3, 20.66), (86.8, 55.36, 20.66), (86.7, 55.7, 20.66), (86.53, 56.02, 20.66), (86.02, 56.53, 20.66), (86.3, 56.3, 20.66), (91.0, 49.0, 17.0), (91.0, 61.0, 17.0), (79.0, 61.0, 17.0), (83.3, 55.7, -1.384), (83.3, 54.3, -1.384), (84.64, 53.2, -1.384), (84.3, 53.3, -1.384), (83.98, 53.47, -1.384), (83.47, 53.98, -1.384), (83.7, 53.7, -1.384), (83.47, 56.02, -1.384), (83.7, 56.3, -1.384), (83.98, 56.53, -1.384), (84.3, 56.7, -1.384), (84.64, 56.8, -1.384), (85.36, 53.2, -1.384), (85.7, 53.3, -1.384), (85.0, 53.16, -1.384), (86.02, 53.47, -1.384), (85.0, 56.84, -1.384), (85.36, 56.8, -1.384), (85.7, 56.7, -1.384), (86.3, 53.7, -1.384), (86.53, 53.98, -1.384), (86.8, 54.64, -1.384), (86.84, 55.0, -1.384), (86.7, 54.3, -1.384), (86.8, 55.36, -1.384), (86.7, 55.7, -1.384), (86.53, 56.02, -1.384), (86.02, 56.53, -1.384), (86.3, 56.3, -1.384), (96.0, 66.0, 22.0)], [], [(6, 8, 11, 12, 13, 20, 21, 22, 23, 24, 29, 30, 31, 40, 41, 39, 38, 37, 35, 5), (45, 5, 7, 44), (46, 6, 5, 45), (45, 1, 0, 9), (5, 35, 34, 36, 33, 32, 28, 26, 25, 27, 15, 16, 17, 19, 18, 14, 10, 11, 8, 7), (45, 9, 42, 43), (41, 40, 74, 75), (13, 12, 2, 47), (25, 26, 60, 59), (10, 14, 48, 4), (39, 41, 75, 73), (26, 28, 62, 60), (16, 15, 49, 50), (40, 31, 65, 74), (29, 24, 58, 63), (17, 16, 50, 51), (31, 30, 64, 65), (14, 18, 52, 48), (30, 29, 63, 64), (18, 19, 53, 52), (28, 32, 66, 62), (19, 17, 51, 53), (32, 33, 67, 66), (21, 20, 54, 55), (33, 36, 70, 67), (20, 13, 47, 54), (34, 35, 69, 68), (22, 21, 55, 56), (36, 34, 68, 70), (23, 22, 56, 57), (37, 38, 72, 71), (24, 23, 57, 58), (11, 10, 4, 3), (35, 37, 71, 69), (27, 25, 59, 61), (12, 11, 3, 2), (38, 39, 73, 72), (15, 27, 61, 49), (50, 49, 61, 59, 60, 62, 66, 67, 70, 68, 69, 71, 72, 73, 75, 74, 65, 64, 63, 58, 57, 56, 55, 54, 47, 2, 3, 4, 48, 52, 53, 51), (42, 9, 77, 78), (9, 0, 76, 77), (83, 82, 113, 115, 116, 117, 119, 118, 109, 108, 107, 102, 101, 100, 99, 98, 91, 90, 89, 85), (86, 122, 84, 82), (123, 86, 82, 83), (86, 87, 0, 1), (82, 84, 85, 89, 88, 92, 96, 97, 95, 94, 93, 105, 103, 104, 106, 110, 111, 114, 112, 113), (86, 121, 120, 87), (119, 152, 151, 118), (91, 124, 79, 90), (103, 136, 137, 104), (88, 81, 125, 92), (117, 150, 152, 119), (104, 137, 139, 106), (94, 127, 126, 93), (118, 151, 142, 109), (107, 140, 135, 102), (95, 128, 127, 94), (109, 142, 141, 108), (92, 125, 129, 96), (108, 141, 140, 107), (96, 129, 130, 97), (106, 139, 143, 110), (97, 130, 128, 95), (110, 143, 144, 111), (99, 132, 131, 98), (111, 144, 147, 114), (98, 131, 124, 91), (112, 145, 146, 113), (100, 133, 132, 99), (114, 147, 145, 112), (101, 134, 133, 100), (115, 148, 149, 116), (102, 135, 134, 101), (89, 80, 81, 88), (113, 146, 148, 115), (105, 138, 136, 103), (90, 79, 80, 89), (116, 149, 150, 117), (93, 126, 138, 105), (127, 128, 130, 129, 125, 81, 80, 79, 124, 131, 132, 133, 134, 135, 140, 141, 142, 151, 152, 150, 149, 148, 146, 145, 147, 144, 143, 139, 137, 136, 138, 126), (120, 154, 153, 87), (87, 153, 76, 0), (161, 160, 191, 193, 194, 195, 197, 196, 187, 186, 185, 180, 179, 178, 177, 176, 169, 168, 167, 163), (164, 198, 162, 160), (199, 164, 160, 161), (164, 165, 155, 156), (160, 162, 163, 167, 166, 170, 174, 175, 173, 172, 171, 183, 181, 182, 184, 188, 189, 192, 190, 191), (164, 43, 42, 165), (197, 228, 227, 196), (169, 200, 157, 168), (181, 212, 213, 182), (166, 159, 201, 170), (195, 226, 228, 197), (182, 213, 215, 184), (172, 203, 202, 171), (196, 227, 218, 187), (185, 216, 211, 180), (173, 204, 203, 172), (187, 218, 217, 186), (170, 201, 205, 174), (186, 217, 216, 185), (174, 205, 206, 175), (184, 215, 219, 188), (175, 206, 204, 173), (188, 219, 220, 189), (177, 208, 207, 176), (189, 220, 223, 192), (176, 207, 200, 169), (190, 221, 222, 191), (178, 209, 208, 177), (192, 223, 221, 190), (179, 210, 209, 178), (193, 224, 225, 194), (180, 211, 210, 179), (167, 158, 159, 166), (191, 222, 224, 193), (183, 214, 212, 181), (168, 157, 158, 167), (194, 225, 226, 195), (171, 202, 214, 183), (203, 204, 206, 205, 201, 159, 158, 157, 200, 207, 208, 209, 210, 211, 216, 217, 218, 227, 228, 226, 225, 224, 222, 221, 223, 220, 219, 215, 213, 212, 214, 202), (42, 78, 230, 165), (165, 230, 229, 155), (235, 237, 240, 241, 242, 249, 250, 251, 252, 253, 258, 259, 260, 269, 270, 268, 267, 266, 264, 234), (272, 234, 236, 271), (273, 235, 234, 272), (272, 156, 155, 238), (234, 264, 263, 265, 262, 261, 257, 255, 254, 256, 244, 245, 246, 248, 247, 243, 239, 240, 237, 236), (272, 238, 120, 121), (270, 269, 301, 302), (242, 241, 231, 274), (254, 255, 287, 286), (239, 243, 275, 233), (268, 270, 302, 300), (255, 257, 289, 287), (245, 244, 276, 277), (269, 260, 292, 301), (258, 253, 285, 290), (246, 245, 277, 278), (260, 259, 291, 292), (243, 247, 279, 275), (259, 258, 290, 291), (247, 248, 280, 279), (257, 261, 293, 289), (248, 246, 278, 280), (261, 262, 294, 293), (250, 249, 281, 282), (262, 265, 297, 294), (249, 242, 274, 281), (263, 264, 296, 295), (251, 250, 282, 283), (265, 263, 295, 297), (252, 251, 283, 284), (266, 267, 299, 298), (253, 252, 284, 285), (240, 239, 233, 232), (264, 266, 298, 296), (256, 254, 286, 288), (241, 240, 232, 231), (267, 268, 300, 299), (244, 256, 288, 276), (277, 276, 288, 286, 287, 289, 293, 294, 297, 295, 296, 298, 299, 300, 302, 301, 292, 291, 290, 285, 284, 283, 282, 281, 274, 231, 232, 233, 275, 279, 280, 278), (120, 238, 303, 154), (238, 155, 229, 303), (77, 76, 153, 154, 303, 229, 230, 78)])
_uv = me_vert_007.uv_layers.new(name='UVMap')
_uv.uv.foreach_set('vector', [0.0, 0.0, 0.0, 0.0, 0.0, 0.0, 0.0, 0.0, 0.0, 0.0, 0.0, 0.0, 0.0, 0.0, 0.0, 0.0, 0.0, 0.0, 0.0, 0.0, 0.0, 0.0, 0.0, 0.0, 0.0, 0.0, 0.0, 0.0, 0.0, 0.0, 0.0, 0.0, 0.0, 0.0, 0.0, 0.0, 0.0, 0.0, 0.0, 0.0, 0.0, 0.0, 0.0, 0.0, 0.0, 0.0, 0.0, 0.0, 0.0, 0.0, 0.0, 0.0, 0.0, 0.0, 0.0, 0.0, 0.0, 0.0, 0.0, 0.0, 0.0, 0.0, 0.0, 0.0, 0.0, 0.0, 0.0, 0.0, 0.0, 0.0, 0.0, 0.0, 0.0, 0.0, 0.0, 0.0, 0.0, 0.0, 0.0, 0.0, 0.0, 0.0, 0.0, 0.0, 0.0, 0.0, 0.0, 0.0, 0.0, 0.0, 0.0, 0.0, 0.0, 0.0, 0.0, 0.0, 0.0, 0.0, 0.0, 0.0, 0.0, 0.0, 0.0, 0.0, 0.0, 0.0, 0.0, 0.0, 0.0, 0.0, 0.0, 0.0, 0.0, 0.0, 0.0, 0.0, 0.0, 0.0, 0.0, 0.0, 0.0, 0.0, 0.0, 0.0, 0.0, 0.0, 0.0, 0.0, 0.0, 0.0, 0.0, 0.0, 0.0, 0.0, 0.0, 0.0, 0.0, 0.0, 0.0, 0.0, 0.0, 0.0, 0.0, 0.0, 0.0, 0.0, 0.0, 0.0, 0.0, 0.0, 0.0, 0.0, 0.0, 0.0, 0.0, 0.0, 0.0, 0.0, 0.0, 0.0, 0.0, 0.0, 0.0, 0.0, 0.0, 0.0, 0.0, 0.0, 0.0, 0.0, 0.0, 0.0, 0.0, 0.0, 0.0, 0.0, 0.0, 0.0, 0.0, 0.0, 0.0, 0.0, 0.0, 0.0, 0.0, 0.0, 0.0, 0.0, 0.0, 0.0, 0.0, 0.0, 0.0, 0.0, 0.0, 0.0, 0.0, 0.0, 0.0, 0.0, 0.0, 0.0, 0.0, 0.0, 0.0, 0.0, 0.0, 0.0, 0.0, 0.0, 0.0, 0.0, 0.0, 0.0, 0.0, 0.0, 0.0, 0.0, 0.0, 0.0, 0.0, 0.0, 0.0, 0.0, 0.0, 0.0, 0.0, 0.0, 0.0, 0.0, 0.0, 0.0, 0.0, 0.0, 0.0, 0.0, 0.0, 0.0, 0.0, 0.0, 0.0, 0.0, 0.0, 0.0, 0.0, 0.0, 0.0, 0.0, 0.0, 0.0, 0.0, 0.0, 0.0, 0.0, 0.0, 0.0, 0.0, 0.0, 0.0, 0.0, 0.0, 0.0, 0.0, 0.0, 0.0, 0.0, 0.0, 0.0, 0.0, 0.0, 0.0, 0.0, 0.0, 0.0, 0.0, 0.0, 0.0, 0.0, 0.0, 0.0, 0.0, 0.0, 0.0, 0.0, 0.0, 0.0, 0.0, 0.0, 0.0, 0.0, 0.0, 0.0, 0.0, 0.0, 0.0, 0.0, 0.0, 0.0, 0.0, 0.0, 0.0, 0.0, 0.0, 0.0, 0.0, 0.0, 0.0, 0.0, 0.0, 0.0, 0.0, 0.0, 0.0, 0.0, 0.0, 0.0, 0.0, 0.0, 0.0, 0.0, 0.0, 0.0, 0.0, 0.0, 0.0, 0.0, 0.0, 0.0, 0.0, 0.0, 0.0, 0.0, 0.0, 0.0, 0.0, 0.0, 0.0, 0.0, 0.0, 0.0, 0.0, 0.0, 0.0, 0.0, 0.0, 0.0, 0.0, 0.0, 0.0, 0.0, 0.0, 0.0, 0.0, 0.0, 0.0, 0.0, 0.0, 0.0, 0.0, 0.0, 0.0, 0.0, 0.0, 0.0, 0.0, 0.0, 0.0, 0.0, 0.0, 0.0, 0.0, 0.0, 0.0, 0.0, 0.0, 0.0, 0.0, 0.0, 0.0, 0.0, 0.0, 0.0, 0.0, 0.0, 0.0, 0.0, 0.0, 0.0, 0.0, 0.0, 0.0, 0.0, 0.0, 0.0, 0.0, 0.0, 0.0, 0.0, 0.0, 0.0, 0.0, 0.0, 0.0, 0.0, 0.0, 0.0, 0.0, 0.0, 0.0, 0.0, 0.0, 0.0, 0.0, 0.0, 0.0, 0.0, 0.0, 0.0, 0.0, 0.0, 0.0, 0.0, 0.0, 0.0, 0.0, 0.0, 0.0, 0.0, 0.0, 0.0, 0.0, 0.0, 0.0, 0.0, 0.0, 0.0, 0.0, 0.0, 0.0, 0.0, 0.0, 0.0, 0.0, 0.0, 0.0, 0.0, 0.0, 0.0, 0.0, 0.0, 0.0, 0.0, 0.0, 0.0, 0.0, 0.0, 0.0, 0.0, 0.0, 0.0, 0.0, 0.0, 0.0, 0.0, 0.0, 0.0, 0.0, 0.0, 0.0, 0.0, 0.0, 0.0, 0.0, 0.0, 0.0, 0.0, 0.0, 0.0, 0.0, 0.0, 0.0, 0.0, 0.0, 0.0, 0.0, 0.0, 0.0, 0.0, 0.0, 0.0, 0.0, 0.0, 0.0, 0.0, 0.0, 0.0, 0.0, 0.0, 0.0, 0.0, 0.0, 0.0, 0.0, 0.0, 0.0, 0.0, 0.0, 0.0, 0.0, 0.0, 0.0, 0.0, 0.0, 0.0, 0.0, 0.0, 0.0, 0.0, 0.0, 0.0, 0.0, 0.0, 0.0, 0.0, 0.0, 0.0, 0.0, 0.0, 0.0, 0.0, 0.0, 0.0, 0.0, 0.0, 0.0, 0.0, 0.0, 0.0, 0.0, 0.0, 0.0, 0.0, 0.0, 0.0, 0.0, 0.0, 0.0, 0.0, 0.0, 0.0, 0.0, 0.0, 0.0, 0.0, 0.0, 0.0, 0.0, 0.0, 0.0, 0.0, 0.0, 0.0, 0.0, 0.0, 0.0, 0.0, 0.0, 0.0, 0.0, 0.0, 0.0, 0.0, 0.0, 0.0, 0.0, 0.0, 0.0, 0.0, 0.0, 0.0, 0.0, 0.0, 0.0, 0.0, 0.0, 0.0, 0.0, 0.0, 0.0, 0.0, 0.0, 0.0, 0.0, 0.0, 0.0, 0.0, 0.0, 0.0, 0.0, 0.0, 0.0, 0.0, 0.0, 0.0, 0.0, 0.0, 0.0, 0.0, 0.0, 0.0, 0.0, 0.0, 0.0, 0.0, 0.0, 0.0, 0.0, 0.0, 0.0, 0.0, 0.0, 0.0, 0.0, 0.0, 0.0, 0.0, 0.0, 0.0, 0.0, 0.0, 0.0, 0.0, 0.0, 0.0, 0.0, 0.0, 0.0, 0.0, 0.0, 0.0, 0.0, 0.0, 0.0, 0.0, 0.0, 0.0, 0.0, 0.0, 0.0, 0.0, 0.0, 0.0, 0.0, 0.0, 0.0, 0.0, 0.0, 0.0, 0.0, 0.0, 0.0, 0.0, 0.0, 0.0, 0.0, 0.0, 0.0, 0.0, 0.0, 0.0, 0.0, 0.0, 0.0, 0.0, 0.0, 0.0, 0.0, 0.0, 0.0, 0.0, 0.0, 0.0, 0.0, 0.0, 0.0, 0.0, 0.0, 0.0, 0.0, 0.0, 0.0, 0.0, 0.0, 0.0, 0.0, 0.0, 0.0, 0.0, 0.0, 0.0, 0.0, 0.0, 0.0, 0.0, 0.0, 0.0, 0.0, 0.0, 0.0, 0.0, 0.0, 0.0, 0.0, 0.0, 0.0, 0.0, 0.0, 0.0, 0.0, 0.0, 0.0, 0.0, 0.0, 0.0, 0.0, 0.0, 0.0, 0.0, 0.0, 0.0, 0.0, 0.0, 0.0, 0.0, 0.0, 0.0, 0.0, 0.0, 0.0, 0.0, 0.0, 0.0, 0.0, 0.0, 0.0, 0.0, 0.0, 0.0, 0.0, 0.0, 0.0, 0.0, 0.0, 0.0, 0.0, 0.0, 0.0, 0.0, 0.0, 0.0, 0.0, 0.0, 0.0, 0.0, 0.0, 0.0, 0.0, 0.0, 0.0, 0.0, 0.0, 0.0, 0.0, 0.0, 0.0, 0.0, 0.0, 0.0, 0.0, 0.0, 0.0, 0.0, 0.0, 0.0, 0.0, 0.0, 0.0, 0.0, 0.0, 0.0, 0.0, 0.0, 0.0, 0.0, 0.0, 0.0, 0.0, 0.0, 0.0, 0.0, 0.0, 0.0, 0.0, 0.0, 0.0, 0.0, 0.0, 0.0, 0.0, 0.0, 0.0, 0.0, 0.0, 0.0, 0.0, 0.0, 0.0, 0.0, 0.0, 0.0, 0.0, 0.0, 0.0, 0.0, 0.0, 0.0, 0.0, 0.0, 0.0, 0.0, 0.0, 0.0, 0.0, 0.0, 0.0, 0.0, 0.0, 0.0, 0.0, 0.0, 0.0, 0.0, 0.0, 0.0, 0.0, 0.0, 0.0, 0.0, 0.0, 0.0, 0.0, 0.0, 0.0, 0.0, 0.0, 0.0, 0.0, 0.0, 0.0, 0.0, 0.0, 0.0, 0.0, 0.0, 0.0, 0.0, 0.0, 0.0, 0.0, 0.0, 0.0, 0.0, 0.0, 0.0, 0.0, 0.0, 0.0, 0.0, 0.0, 0.0, 0.0, 0.0, 0.0, 0.0, 0.0, 0.0, 0.0, 0.0, 0.0, 0.0, 0.0, 0.0, 0.0, 0.0, 0.0, 0.0, 0.0, 0.0, 0.0, 0.0, 0.0, 0.0, 0.0, 0.0, 0.0, 0.0, 0.0, 0.0, 0.0, 0.0, 0.0, 0.0, 0.0, 0.0, 0.0, 0.0, 0.0, 0.0, 0.0, 0.0, 0.0, 0.0, 0.0, 0.0, 0.0, 0.0, 0.0, 0.0, 0.0, 0.0, 0.0, 0.0, 0.0, 0.0, 0.0, 0.0, 0.0, 0.0, 0.0, 0.0, 0.0, 0.0, 0.0, 0.0, 0.0, 0.0, 0.0, 0.0, 0.0, 0.0, 0.0, 0.0, 0.0, 0.0, 0.0, 0.0, 0.0, 0.0, 0.0, 0.0, 0.0, 0.0, 0.0, 0.0, 0.0, 0.0, 0.0, 0.0, 0.0, 0.0, 0.0, 0.0, 0.0, 0.0, 0.0, 0.0, 0.0, 0.0, 0.0, 0.0, 0.0, 0.0, 0.0, 0.0, 0.0, 0.0, 0.0, 0.0, 0.0, 0.0, 0.0, 0.0, 0.0, 0.0, 0.0, 0.0, 0.0, 0.0, 0.0, 0.0, 0.0, 0.0, 0.0, 0.0, 0.0, 0.0, 0.0, 0.0, 0.0, 0.0, 0.0, 0.0, 0.0, 0.0, 0.0, 0.0, 0.0, 0.0, 0.0, 0.0, 0.0, 0.0, 0.0, 0.0, 0.0, 0.0, 0.0, 0.0, 0.0, 0.0, 0.0, 0.0, 0.0, 0.0, 0.0, 0.0, 0.0, 0.0, 0.0, 0.0, 0.0, 0.0, 0.0, 0.0, 0.0, 0.0, 0.0, 0.0, 0.0, 0.0, 0.0, 0.0, 0.0, 0.0, 0.0, 0.0, 0.0, 0.0, 0.0, 0.0, 0.0, 0.0, 0.0, 0.0, 0.0, 0.0, 0.0, 0.0, 0.0, 0.0, 0.0, 0.0, 0.0, 0.0, 0.0, 0.0, 0.0, 0.0, 0.0, 0.0, 0.0, 0.0, 0.0, 0.0, 0.0, 0.0, 0.0, 0.0, 0.0, 0.0, 0.0, 0.0, 0.0, 0.0, 0.0, 0.0, 0.0, 0.0, 0.0, 0.0, 0.0, 0.0, 0.0, 0.0, 0.0, 0.0, 0.0, 0.0, 0.0, 0.0, 0.0, 0.0, 0.0, 0.0, 0.0, 0.0, 0.0, 0.0, 0.0, 0.0, 0.0, 0.0, 0.0, 0.0, 0.0, 0.0, 0.0, 0.0, 0.0, 0.0, 0.0, 0.0, 0.0, 0.0, 0.0, 0.0, 0.0, 0.0, 0.0, 0.0, 0.0, 0.0, 0.0, 0.0, 0.0, 0.0, 0.0, 0.0, 0.0, 0.0, 0.0, 0.0, 0.0, 0.0, 0.0, 0.0, 0.0, 0.0, 0.0, 0.0, 0.0, 0.0, 0.0, 0.0, 0.0, 0.0, 0.0, 0.0, 0.0, 0.0, 0.0, 0.0, 0.0, 0.0, 0.0, 0.0, 0.0, 0.0, 0.0, 0.0, 0.0, 0.0, 0.0, 0.0, 0.0, 0.0, 0.0, 0.0, 0.0, 0.0, 0.0, 0.0, 0.0, 0.0, 0.0, 0.0, 0.0, 0.0, 0.0, 0.0, 0.0, 0.0, 0.0, 0.0, 0.0, 0.0, 0.0, 0.0, 0.0, 0.0, 0.0, 0.0, 0.0, 0.0, 0.0, 0.0, 0.0, 0.0, 0.0, 0.0, 0.0, 0.0, 0.0, 0.0, 0.0, 0.0, 0.0, 0.0, 0.0, 0.0, 0.0, 0.0, 0.0, 0.0, 0.0, 0.0, 0.0, 0.0, 0.0, 0.0, 0.0, 0.0, 0.0, 0.0, 0.0, 0.0, 0.0, 0.0, 0.0, 0.0, 0.0, 0.0, 0.0, 0.0, 0.0, 0.0, 0.0, 0.0, 0.0, 0.0, 0.0, 0.0, 0.0, 0.0, 0.0, 0.0, 0.0, 0.0, 0.0, 0.0, 0.0, 0.0, 0.0, 0.0, 0.0, 0.0, 0.0, 0.0, 0.0, 0.0, 0.0, 0.0, 0.0, 0.0, 0.0, 0.0, 0.0, 0.0, 0.0, 0.0, 0.0, 0.0, 0.0, 0.0, 0.0, 0.0, 0.0, 0.0, 0.0, 0.0, 0.0, 0.0, 0.0, 0.0, 0.0, 0.0, 0.0, 0.0, 0.0, 0.0, 0.0, 0.0, 0.0, 0.0, 0.0, 0.0, 0.0, 0.0, 0.0, 0.0, 0.0, 0.0, 0.0, 0.0, 0.0, 0.0, 0.0, 0.0, 0.0, 0.0, 0.0, 0.0, 0.0, 0.0, 0.0, 0.0, 0.0, 0.0, 0.0, 0.0, 0.0, 0.0, 0.0, 0.0, 0.0, 0.0, 0.0, 0.0, 0.0, 0.0, 0.0, 0.0, 0.0, 0.0, 0.0, 0.0, 0.0, 0.0, 0.0, 0.0, 0.0, 0.0, 0.0, 0.0, 0.0, 0.0, 0.0, 0.0, 0.0, 0.0, 0.0, 0.0, 0.0, 0.0, 0.0, 0.0, 0.0, 0.0, 0.0, 0.0, 0.0, 0.0, 0.0, 0.0, 0.0, 0.0, 0.0, 0.0, 0.0, 0.0, 0.0, 0.0, 0.0, 0.0, 0.0, 0.0, 0.0, 0.0, 0.0, 0.0, 0.0, 0.0, 0.0, 0.0, 0.0, 0.0, 0.0, 0.0, 0.0, 0.0, 0.0, 0.0, 0.0, 0.0, 0.0, 0.0, 0.0, 0.0, 0.0, 0.0, 0.0, 0.0, 0.0, 0.0, 0.0, 0.0, 0.0, 0.0, 0.0, 0.0, 0.0, 0.0, 0.0, 0.0, 0.0, 0.0, 0.0, 0.0, 0.0, 0.0, 0.0, 0.0, 0.0, 0.0, 0.0, 0.0, 0.0, 0.0, 0.0, 0.0, 0.0, 0.0, 0.0, 0.0, 0.0, 0.0, 0.0, 0.0, 0.0, 0.0, 0.0, 0.0, 0.0, 0.0, 0.0, 0.0, 0.0, 0.0, 0.0, 0.0, 0.0, 0.0, 0.0, 0.0, 0.0, 0.0, 0.0, 0.0, 0.0, 0.0, 0.0, 0.0, 0.0, 0.0, 0.0, 0.0, 0.0, 0.0, 0.0, 0.0, 0.0, 0.0, 0.0, 0.0, 0.0, 0.0, 0.0, 0.0, 0.0, 0.0, 0.0, 0.0, 0.0, 0.0, 0.0, 0.0, 0.0, 0.0, 0.0, 0.0, 0.0, 0.0, 0.0, 0.0, 0.0, 0.0, 0.0, 0.0, 0.0, 0.0, 0.0, 0.0, 0.0, 0.0, 0.0, 0.0, 0.0, 0.0, 0.0, 0.0, 0.0, 0.0, 0.0, 0.0, 0.0, 0.0, 0.0, 0.0, 0.0, 0.0, 0.0, 0.0, 0.0, 0.0, 0.0, 0.0, 0.0, 0.0, 0.0, 0.0, 0.0, 0.0, 0.0, 0.0, 0.0, 0.0, 0.0, 0.0, 0.0, 0.0, 0.0, 0.0, 0.0, 0.0, 0.0, 0.0, 0.0, 0.0, 0.0, 0.0, 0.0, 0.0, 0.0, 0.0, 0.0, 0.0, 0.0, 0.0, 0.0, 0.0, 0.0, 0.0, 0.0, 0.0, 0.0, 0.0, 0.0, 0.0, 0.0, 0.0, 0.0, 0.0, 0.0, 0.0, 0.0, 0.0, 0.0, 0.0, 0.0, 0.0, 0.0, 0.0, 0.0, 0.0, 0.0, 0.0, 0.0, 0.0, 0.0, 0.0, 0.0, 0.0, 0.0, 0.0, 0.0, 0.0, 0.0, 0.0, 0.0, 0.0, 0.0, 0.0, 0.0, 0.0, 0.0, 0.0, 0.0, 0.0, 0.0, 0.0, 0.0, 0.0, 0.0, 0.0, 0.0, 0.0, 0.0, 0.0, 0.0, 0.0, 0.0, 0.0, 0.0, 0.0, 0.0, 0.0, 0.0, 0.0, 0.0, 0.0, 0.0, 0.0, 0.0, 0.0, 0.0, 0.0, 0.0, 0.0, 0.0, 0.0, 0.0, 0.0, 0.0, 0.0, 0.0, 0.0, 0.0, 0.0, 0.0, 0.0, 0.0, 0.0, 0.0, 0.0, 0.0, 0.0, 0.0, 0.0, 0.0, 0.0, 0.0, 0.0, 0.0, 0.0, 0.0, 0.0, 0.0, 0.0, 0.0, 0.0, 0.0, 0.0, 0.0, 0.0, 0.0, 0.0, 0.0, 0.0, 0.0, 0.0, 0.0, 0.0, 0.0, 0.0, 0.0, 0.0, 0.0, 0.0, 0.0, 0.0, 0.0, 0.0, 0.0, 0.0, 0.0, 0.0, 0.0, 0.0, 0.0, 0.0, 0.0, 0.0, 0.0, 0.0, 0.0, 0.0, 0.0, 0.0, 0.0, 0.0, 0.0, 0.0, 0.0, 0.0, 0.0, 0.0, 0.0, 0.0, 0.0, 0.0, 0.0, 0.0, 0.0, 0.0, 0.0, 0.0, 0.0, 0.0, 0.0, 0.0, 0.0, 0.0, 0.0, 0.0, 0.0, 0.0, 0.0, 0.0, 0.0, 0.0, 0.0, 0.0, 0.0, 0.0, 0.0, 0.0, 0.0, 0.0, 0.0, 0.0, 0.0, 0.0, 0.0, 0.0, 0.0, 0.0, 0.0, 0.0, 0.0, 0.0, 0.0, 0.0, 0.0, 0.0, 0.0, 0.0, 0.0, 0.0, 0.0, 0.0, 0.0, 0.0, 0.0, 0.0, 0.0, 0.0, 0.0, 0.0, 0.0, 0.0, 0.0, 0.0, 0.0, 0.0, 0.0, 0.0, 0.0, 0.0])
me_vert_007.update()

# ---- objects
ob_final_top = bpy.data.objects.new('final_top', me_vert_001)
ob_final_cover = bpy.data.objects.new('final_cover', me_vert_007)

# ---- transforms, parenting, visibility, modifiers, constraints
ob_final_top.location = (-1.972, -33.51, 1.367)
ob_final_cover.location = (-1.972, -33.51, 61.88)

# ---- collection membership
col_final.objects.link(ob_final_top)
col_final.objects.link(ob_final_cover)

# ---- scene / render settings (as saved in the file)
scene.frame_start = 1; scene.frame_end = 250; scene.frame_set(1)
scene.render.engine = 'BLENDER_EEVEE_NEXT'
scene.cycles.sampling_pattern = 'TABULATED_SOBOL'
scene.cycles.use_light_tree = False
scene.view_settings.view_transform = 'Filmic'
scene.unit_settings.scale_length = 0.001
bpy.context.view_layer.update()

# ---- added for rendering (the .blend has no active camera and no usable light): camera, sun
cam_auto = bpy.data.cameras.new('AutoCamera')
cam_auto.lens = 50.0
cam_auto.sensor_width = 36.0
cam_auto.clip_end = 4030.09
ob_auto_camera = bpy.data.objects.new('AutoCamera', cam_auto)
scene.collection.objects.link(ob_auto_camera)
ob_auto_camera.location = (227.664, -309.073, 224.832)
ob_auto_camera.rotation_euler = (1.09748, -7.21219e-08, 0.694738)
scene.camera = ob_auto_camera
light_auto_sun = bpy.data.lights.new('AutoSun', 'SUN')
light_auto_sun.energy = 3.0
light_auto_sun.angle = 0.0523599
ob_auto_sun = bpy.data.objects.new('AutoSun', light_auto_sun)
scene.collection.objects.link(ob_auto_sun)
ob_auto_sun.rotation_euler = (0.872665, 0.174533, 0.523599)
bpy.context.view_layer.update()

